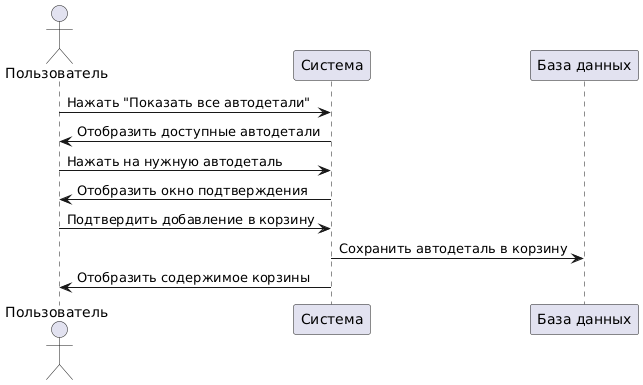

The diagram above was rendered by PlantUML. Its source (embedded in the PNG):
@startuml
actor Пользователь
participant Система
participant "База данных"

Пользователь -> Система: Нажать "Показать все автодетали"
Система -> Пользователь: Отобразить доступные автодетали
Пользователь -> Система: Нажать на нужную автодеталь
Система -> Пользователь: Отобразить окно подтверждения
Пользователь -> Система: Подтвердить добавление в корзину
Система -> "База данных": Сохранить автодеталь в корзину
Система -> Пользователь: Отобразить содержимое корзины
@enduml